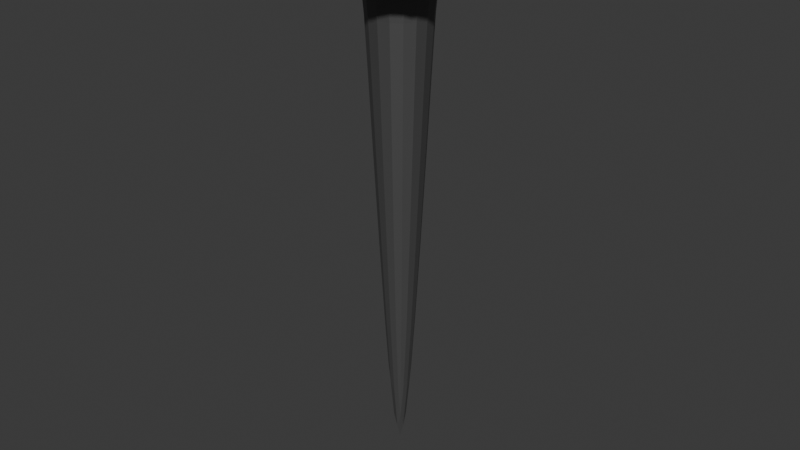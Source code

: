 # Source: Nail.blend  (saved by Blender 4.0.36; exported with 4.5.12 LTS)
import bpy
from mathutils import Matrix  # noqa: F401  (used for matrix-valued properties, if any)

bpy.ops.wm.read_factory_settings(use_empty=True)
scene = bpy.context.scene
scene.name = 'Scene'

# ---- collections
col_collection = bpy.data.collections.new('Collection'); scene.collection.children.link(col_collection)

# ---- materials (node trees are filled in below, after node groups)
mat_material_001 = bpy.data.materials.new('Material.001')
mat_material_001.use_transparent_shadow = False

# ---- material node trees
mat_material_001.use_nodes = True; mat_material_001.node_tree.nodes.clear()
_N = mat_material_001.node_tree.nodes; _L = mat_material_001.node_tree.links
n0 = _N.new('ShaderNodeBsdfPrincipled'); n0.name = 'Principled BSDF'; n0.location = (10, 300)
n0.inputs[0].default_value = (0.1477, 0.1477, 0.1477, 1.0)
n0.inputs[1].default_value = 0.6062
n0.inputs[3].default_value = 1.45
n1 = _N.new('ShaderNodeOutputMaterial'); n1.name = 'Material Output'; n1.location = (300, 300)
_L.new(n0.outputs[0], n1.inputs[0])
n1.is_active_output = True

# ---- world
world_world = bpy.data.worlds.new('World'); scene.world = world_world
world_world.use_nodes = True; world_world.node_tree.nodes.clear()
_N = world_world.node_tree.nodes; _L = world_world.node_tree.links
n0 = _N.new('ShaderNodeOutputWorld'); n0.name = 'World Output'; n0.location = (300, 300)
n1 = _N.new('ShaderNodeBackground'); n1.name = 'Background'; n1.location = (10, 300)
n1.inputs[0].default_value = (0.05088, 0.05088, 0.05088, 1.0)
_L.new(n1.outputs[0], n0.inputs[0])
n0.is_active_output = True
world_world.color = (0.05088, 0.05088, 0.05088)
world_world.use_sun_shadow = False
world_world.sun_shadow_jitter_overblur = 0.0

# ---- meshes
me_cube_001 = bpy.data.meshes.new('Cube.001')
me_cube_001.from_pydata([(-0.1988, -0.1988, -1.0), (-1.0, -1.0, 16.22), (-0.1988, 0.1988, -1.0), (-1.0, 1.0, 16.22), (0.1988, -0.1988, -1.0), (1.0, -1.0, 16.22), (0.1988, 0.1988, -1.0), (1.0, 1.0, 16.22), (-2.92, -2.92, 16.22), (-2.92, 2.92, 16.22), (2.92, 2.92, 16.22), (2.92, -2.92, 16.22), (-2.395, -2.395, 17.57), (-2.395, 2.395, 17.57), (2.395, 2.395, 17.57), (2.395, -2.395, 17.57), (-2.92, -2.92, 17.57), (-2.92, 2.92, 17.57), (2.92, 2.92, 17.57), (2.92, -2.92, 17.57), (-1.0, -1.0, 15.97), (-1.0, 1.0, 15.97), (1.0, 1.0, 15.97), (1.0, -1.0, 15.97)], [], [(20, 1, 3, 21), (21, 3, 7, 22), (22, 7, 5, 23), (23, 5, 1, 20), (2, 6, 4, 0), (5, 7, 10, 11), (11, 10, 18, 19), (3, 1, 8, 9), (1, 5, 11, 8), (7, 3, 9, 10), (14, 13, 12, 15), (9, 8, 16, 17), (8, 11, 19, 16), (10, 9, 17, 18), (12, 13, 17, 16), (13, 14, 18, 17), (14, 15, 19, 18), (15, 12, 16, 19), (4, 23, 20, 0), (6, 22, 23, 4), (2, 21, 22, 6), (0, 20, 21, 2)])
_uv = me_cube_001.uv_layers.new(name='UVMap')
_uv.uv.foreach_set('vector', [0.6214, 0.0, 0.625, 0.0, 0.625, 0.25, 0.6214, 0.25, 0.6214, 0.25, 0.625, 0.25, 0.625, 0.5, 0.6214, 0.5, 0.6214, 0.5, 0.625, 0.5, 0.625, 0.75, 0.6214, 0.75, 0.6214, 0.75, 0.625, 0.75, 0.625, 1.0, 0.6214, 1.0, 0.125, 0.5, 0.375, 0.5, 0.375, 0.75, 0.125, 0.75, 0.625, 0.75, 0.625, 0.5, 0.625, 0.5, 0.625, 0.75, 0.625, 0.75, 0.625, 0.5, 0.625, 0.5, 0.625, 0.75, 0.625, 0.25, 0.625, 0.0, 0.625, 0.0, 0.625, 0.25, 0.625, 1.0, 0.625, 0.75, 0.625, 0.75, 0.625, 1.0, 0.625, 0.5, 0.625, 0.25, 0.625, 0.25, 0.625, 0.5, 0.6475, 0.5225, 0.8525, 0.5225, 0.8525, 0.7275, 0.6475, 0.7275, 0.625, 0.25, 0.625, 0.0, 0.625, 0.0, 0.625, 0.25, 0.625, 1.0, 0.625, 0.75, 0.625, 0.75, 0.625, 1.0, 0.625, 0.5, 0.625, 0.25, 0.625, 0.25, 0.625, 0.5, 0.8525, 0.7275, 0.8525, 0.5225, 0.875, 0.5, 0.875, 0.75, 0.8525, 0.5225, 0.6475, 0.5225, 0.625, 0.5, 0.875, 0.5, 0.6475, 0.5225, 0.6475, 0.7275, 0.625, 0.75, 0.625, 0.5, 0.6475, 0.7275, 0.8525, 0.7275, 0.875, 0.75, 0.625, 0.75, 0.375, 0.75, 0.6214, 0.75, 0.6214, 1.0, 0.375, 1.0, 0.375, 0.5, 0.6214, 0.5, 0.6214, 0.75, 0.375, 0.75, 0.375, 0.25, 0.6214, 0.25, 0.6214, 0.5, 0.375, 0.5, 0.375, 0.0, 0.6214, 0.0, 0.6214, 0.25, 0.375, 0.25])
me_cube_001.materials.append(mat_material_001)
me_cube_001.update()

# ---- objects
ob_cube = bpy.data.objects.new('Cube', me_cube_001)

# ---- transforms, parenting, visibility, modifiers, constraints
ob_cube.location = (0.0, 0.0, 9.782)
ob_cube.scale = (0.3754, 0.3754, 0.3361)
_m = ob_cube.modifiers.new('Subdivision', 'SUBSURF')

# ---- collection membership
col_collection.objects.link(ob_cube)

# ---- scene / render settings (as saved in the file)
scene.frame_start = 1; scene.frame_end = 250; scene.frame_set(1)
scene.render.engine = 'BLENDER_EEVEE_NEXT'
scene.cycles.sampling_pattern = 'TABULATED_SOBOL'
bpy.context.view_layer.update()

# ---- added for rendering (the .blend has no active camera and no usable light): camera, sun
cam_auto = bpy.data.cameras.new('AutoCamera')
cam_auto.lens = 50.0
cam_auto.sensor_width = 36.0
cam_auto.clip_end = 1000.0
ob_auto_camera = bpy.data.objects.new('AutoCamera', cam_auto)
scene.collection.objects.link(ob_auto_camera)
ob_auto_camera.location = (6.44804, -7.73764, 17.7245)
ob_auto_camera.rotation_euler = (1.09748, -7.21219e-08, 0.694738)
scene.camera = ob_auto_camera
light_auto_sun = bpy.data.lights.new('AutoSun', 'SUN')
light_auto_sun.energy = 3.0
light_auto_sun.angle = 0.0523599
ob_auto_sun = bpy.data.objects.new('AutoSun', light_auto_sun)
scene.collection.objects.link(ob_auto_sun)
ob_auto_sun.rotation_euler = (0.872665, 0.174533, 0.523599)
bpy.context.view_layer.update()
